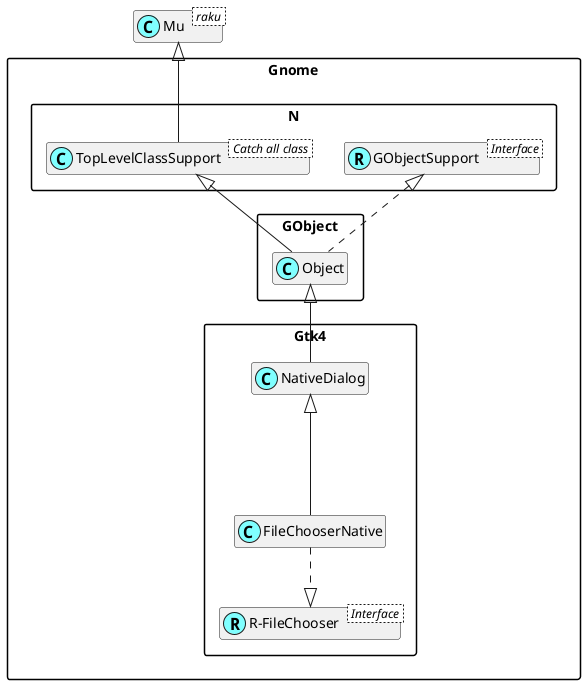

The diagram above was rendered by PlantUML. Its source (embedded in the PNG):
@startuml
'scale 0.8

skinparam packageStyle rectangle
skinparam stereotypeCBackgroundColor #80ffff
set namespaceSeparator ::
hide members

class Mu < raku >

class Gnome::N::TopLevelClassSupport < Catch all class >
Mu <|-- Gnome::N::TopLevelClassSupport

Interface Gnome::N::GObjectSupport < Interface >
class Gnome::N::GObjectSupport <<(R,#80ffff)>>

Interface Gnome::Gtk4::R-FileChooser < Interface >
class "Gnome::Gtk4::R-FileChooser" <<(R,#80ffff)>>
Gnome::Gtk4::FileChooserNative ..|> "Gnome::Gtk4::R-FileChooser"
Gnome::Gtk4::NativeDialog <|--- Gnome::Gtk4::FileChooserNative
Gnome::GObject::Object <|-- Gnome::Gtk4::NativeDialog
Gnome::N::TopLevelClassSupport <|-- Gnome::GObject::Object
Gnome::N::GObjectSupport <|. Gnome::GObject::Object

@enduml